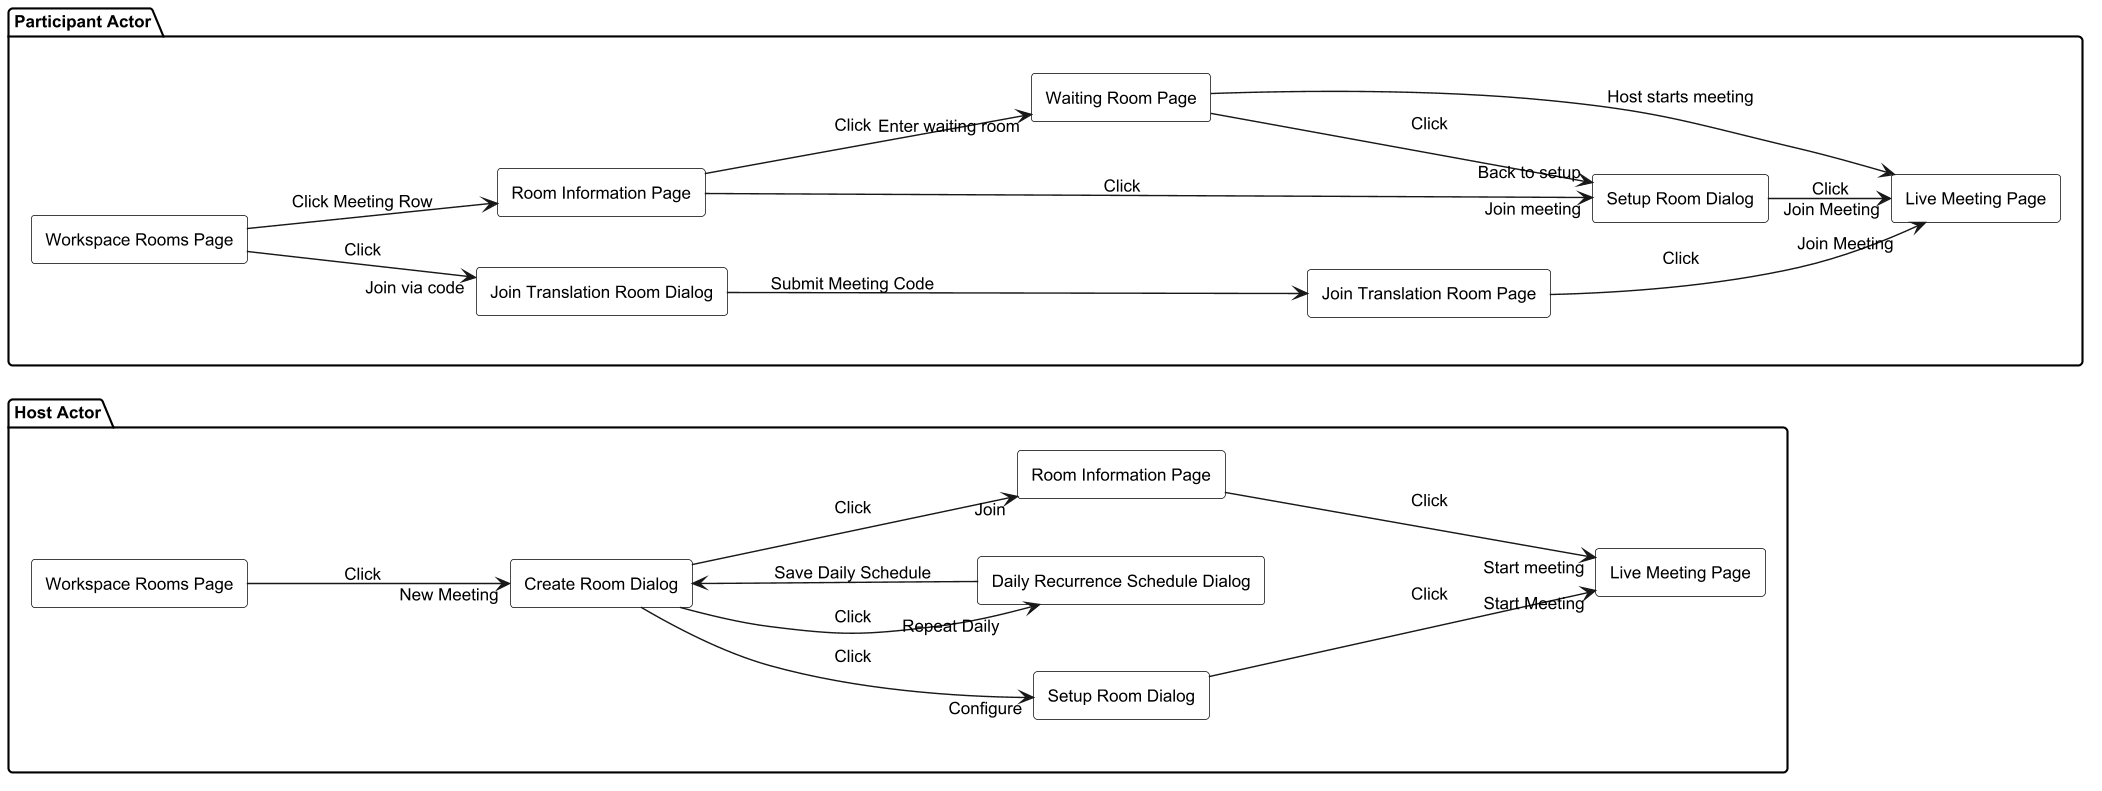

The diagram above was rendered by PlantUML. Its source (embedded in the PNG):
@startuml
skinparam monochrome true
skinparam shadowing false
skinparam defaultFontName Arial
skinparam defaultFontSize 12
skinparam dpi 136
skinparam rectangle {
  BackgroundColor white
  BorderColor black
}
left to right direction

package "Host Actor" {
  rectangle "Workspace Rooms Page" as HostWorkspaceRoomsPage
  rectangle "Create Room Dialog" as CreateRoomDialog
  rectangle "Daily Recurrence Schedule Dialog" as DailyRecurrenceScheduleDialog
  rectangle "Setup Room Dialog" as HostSetupRoomDialog
  rectangle "Room Information Page" as HostRoomInformationPage
  rectangle "Live Meeting Page" as HostLiveMeetingPage
}

package "Participant Actor" {
  rectangle "Workspace Rooms Page" as ParticipantWorkspaceRoomsPage
  rectangle "Join Translation Room Dialog" as JoinTranslationRoomDialog
  rectangle "Join Translation Room Page" as JoinTranslationRoomPage
  rectangle "Room Information Page" as ParticipantRoomInformationPage
  rectangle "Waiting Room Page" as WaitingRoomPage
  rectangle "Setup Room Dialog" as ParticipantSetupRoomDialog
  rectangle "Live Meeting Page" as ParticipantLiveMeetingPage
}

HostWorkspaceRoomsPage --> CreateRoomDialog : Click "New Meeting"
CreateRoomDialog --> DailyRecurrenceScheduleDialog : Click "Repeat Daily"
DailyRecurrenceScheduleDialog --> CreateRoomDialog : Save Daily Schedule
CreateRoomDialog --> HostSetupRoomDialog : Click "Configure"
CreateRoomDialog --> HostRoomInformationPage : Click "Join"
HostSetupRoomDialog --> HostLiveMeetingPage : Click "Start Meeting"
HostRoomInformationPage --> HostLiveMeetingPage : Click "Start meeting"

ParticipantWorkspaceRoomsPage --> JoinTranslationRoomDialog : Click "Join via code"
JoinTranslationRoomDialog --> JoinTranslationRoomPage : Submit Meeting Code
JoinTranslationRoomPage --> ParticipantLiveMeetingPage : Click "Join Meeting"
ParticipantWorkspaceRoomsPage --> ParticipantRoomInformationPage : Click Meeting Row
ParticipantRoomInformationPage --> WaitingRoomPage : Click "Enter waiting room"
ParticipantRoomInformationPage --> ParticipantSetupRoomDialog : Click "Join meeting"
ParticipantSetupRoomDialog --> ParticipantLiveMeetingPage : Click "Join Meeting"
WaitingRoomPage --> ParticipantSetupRoomDialog : Click "Back to setup"
WaitingRoomPage --> ParticipantLiveMeetingPage : Host starts meeting

@enduml